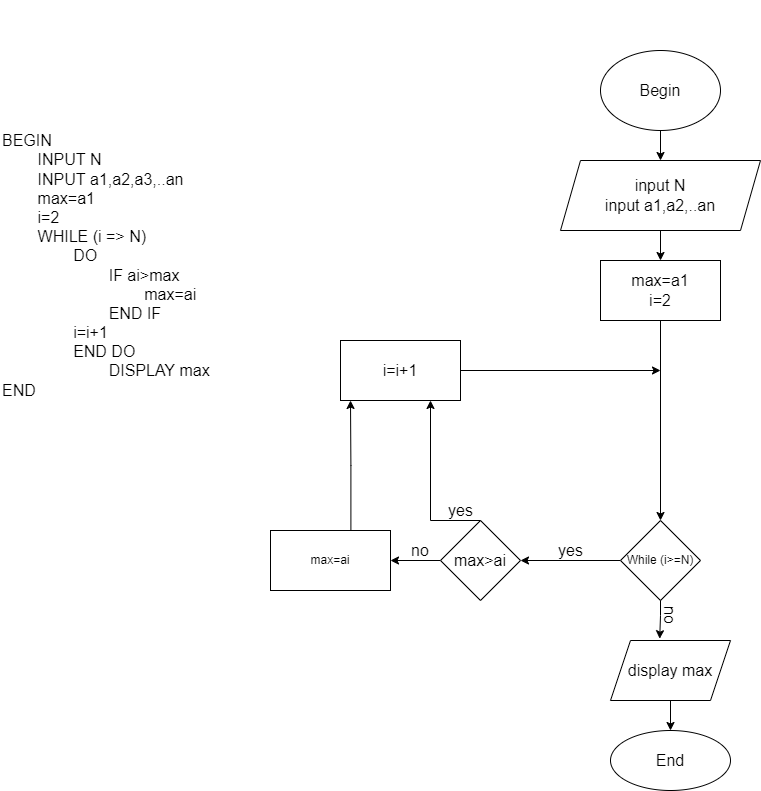

The diagram above was exported from draw.io. Its source (the exported page's mxGraphModel, read from the mxfile embedded in the PNG):
<mxGraphModel dx="1865" dy="1729" grid="1" gridSize="10" guides="1" tooltips="1" connect="1" arrows="1" fold="1" page="1" pageScale="1" pageWidth="827" pageHeight="1169" math="0" shadow="0">
  <root>
    <mxCell id="0" />
    <mxCell id="1" parent="0" />
    <mxCell id="SlzdWnGqzLa3INgPuFjX-1" value="&lt;span style=&quot;font-size: 16px&quot;&gt;BEGIN&amp;nbsp;&lt;br&gt;&lt;span style=&quot;white-space: pre&quot;&gt;&#09;&lt;/span&gt;INPUT N&lt;br&gt;&lt;span style=&quot;white-space: pre&quot;&gt;&#09;&lt;/span&gt;INPUT a1,a2,a3,..an&lt;br&gt;&lt;span style=&quot;white-space: pre&quot;&gt;&#09;&lt;/span&gt;max=a1&lt;br&gt;&lt;span style=&quot;white-space: pre&quot;&gt;&#09;&lt;/span&gt;i=2&lt;br&gt;&lt;span style=&quot;white-space: pre&quot;&gt;&#09;&lt;/span&gt;WHILE (i =&amp;gt; N)&lt;br&gt;&lt;span style=&quot;white-space: pre&quot;&gt;&#09;&lt;/span&gt;&lt;span style=&quot;white-space: pre&quot;&gt;&#09;&lt;/span&gt;DO&lt;br&gt;&lt;span style=&quot;white-space: pre&quot;&gt;&#09;&lt;/span&gt;&lt;span style=&quot;white-space: pre&quot;&gt;&#09;&lt;/span&gt;&lt;span style=&quot;white-space: pre&quot;&gt;&#09;&lt;/span&gt;IF ai&amp;gt;max&lt;br&gt;&lt;span style=&quot;white-space: pre&quot;&gt;&#09;&lt;/span&gt;&lt;span style=&quot;white-space: pre&quot;&gt;&#09;&lt;/span&gt;&lt;span style=&quot;white-space: pre&quot;&gt;&#09;&lt;span style=&quot;white-space: pre&quot;&gt;&#09;&lt;/span&gt;m&lt;/span&gt;ax=ai&lt;br&gt;&lt;span style=&quot;white-space: pre&quot;&gt;&#09;&lt;/span&gt;&lt;span style=&quot;white-space: pre&quot;&gt;&#09;&lt;/span&gt;&lt;span style=&quot;white-space: pre&quot;&gt;&#09;&lt;/span&gt;END IF&lt;br&gt;&lt;span style=&quot;white-space: pre&quot;&gt;&#09;&lt;/span&gt;&lt;span style=&quot;white-space: pre&quot;&gt;&#09;&lt;/span&gt;i=i+1&lt;br&gt;&lt;span style=&quot;white-space: pre&quot;&gt;&#09;&lt;/span&gt;&lt;span style=&quot;white-space: pre&quot;&gt;&#09;&lt;/span&gt;END DO&lt;br&gt;&lt;span style=&quot;white-space: pre&quot;&gt;&#09;&lt;/span&gt;&lt;span style=&quot;white-space: pre&quot;&gt;&#09;&lt;/span&gt;&lt;span style=&quot;white-space: pre&quot;&gt;&#09;&lt;/span&gt;DISPLAY max&lt;br&gt;END&lt;br&gt;&lt;/span&gt;" style="text;html=1;strokeColor=none;fillColor=none;align=left;verticalAlign=middle;whiteSpace=wrap;rounded=0;" parent="1" vertex="1">
      <mxGeometry x="-170" y="-50" width="420" height="530" as="geometry" />
    </mxCell>
    <mxCell id="SlzdWnGqzLa3INgPuFjX-4" value="" style="edgeStyle=orthogonalEdgeStyle;rounded=0;orthogonalLoop=1;jettySize=auto;html=1;fontSize=16;" parent="1" source="SlzdWnGqzLa3INgPuFjX-2" target="SlzdWnGqzLa3INgPuFjX-3" edge="1">
      <mxGeometry relative="1" as="geometry" />
    </mxCell>
    <mxCell id="SlzdWnGqzLa3INgPuFjX-2" value="Begin" style="ellipse;whiteSpace=wrap;html=1;fontSize=16;" parent="1" vertex="1">
      <mxGeometry x="430" width="120" height="80" as="geometry" />
    </mxCell>
    <mxCell id="SlzdWnGqzLa3INgPuFjX-6" value="" style="edgeStyle=orthogonalEdgeStyle;rounded=0;orthogonalLoop=1;jettySize=auto;html=1;fontSize=16;entryX=0.5;entryY=0;entryDx=0;entryDy=0;exitX=0.5;exitY=1;exitDx=0;exitDy=0;" parent="1" source="PlYx6dAROyJEA3YHJs7y-6" target="PlYx6dAROyJEA3YHJs7y-1" edge="1">
      <mxGeometry relative="1" as="geometry">
        <mxPoint x="490" y="270" as="sourcePoint" />
        <mxPoint x="490" y="480" as="targetPoint" />
      </mxGeometry>
    </mxCell>
    <mxCell id="PlYx6dAROyJEA3YHJs7y-7" value="" style="edgeStyle=orthogonalEdgeStyle;rounded=0;orthogonalLoop=1;jettySize=auto;html=1;" edge="1" parent="1" source="SlzdWnGqzLa3INgPuFjX-3" target="PlYx6dAROyJEA3YHJs7y-6">
      <mxGeometry relative="1" as="geometry" />
    </mxCell>
    <mxCell id="SlzdWnGqzLa3INgPuFjX-3" value="input N&lt;br&gt;&lt;div&gt;&lt;span&gt;input a1,a2,..an&lt;br&gt;&lt;/span&gt;&lt;/div&gt;" style="shape=parallelogram;perimeter=parallelogramPerimeter;whiteSpace=wrap;html=1;fixedSize=1;fontSize=16;align=center;" parent="1" vertex="1">
      <mxGeometry x="390" y="110" width="200" height="70" as="geometry" />
    </mxCell>
    <mxCell id="SlzdWnGqzLa3INgPuFjX-8" value="" style="edgeStyle=orthogonalEdgeStyle;rounded=0;orthogonalLoop=1;jettySize=auto;html=1;fontSize=16;exitX=0;exitY=0.5;exitDx=0;exitDy=0;" parent="1" source="PlYx6dAROyJEA3YHJs7y-1" target="SlzdWnGqzLa3INgPuFjX-7" edge="1">
      <mxGeometry relative="1" as="geometry">
        <mxPoint x="430" y="510" as="sourcePoint" />
      </mxGeometry>
    </mxCell>
    <mxCell id="SlzdWnGqzLa3INgPuFjX-31" style="edgeStyle=orthogonalEdgeStyle;rounded=0;orthogonalLoop=1;jettySize=auto;html=1;entryX=0.41;entryY=-0.03;entryDx=0;entryDy=0;entryPerimeter=0;fontSize=16;" parent="1" target="SlzdWnGqzLa3INgPuFjX-27" edge="1">
      <mxGeometry relative="1" as="geometry">
        <mxPoint x="490" y="540" as="sourcePoint" />
      </mxGeometry>
    </mxCell>
    <mxCell id="SlzdWnGqzLa3INgPuFjX-19" value="" style="edgeStyle=orthogonalEdgeStyle;rounded=0;orthogonalLoop=1;jettySize=auto;html=1;fontSize=16;" parent="1" source="SlzdWnGqzLa3INgPuFjX-7" edge="1">
      <mxGeometry relative="1" as="geometry">
        <mxPoint x="220" y="510" as="targetPoint" />
      </mxGeometry>
    </mxCell>
    <mxCell id="SlzdWnGqzLa3INgPuFjX-7" value="max&amp;gt;ai" style="rhombus;whiteSpace=wrap;html=1;fontSize=16;" parent="1" vertex="1">
      <mxGeometry x="270" y="470" width="80" height="80" as="geometry" />
    </mxCell>
    <mxCell id="SlzdWnGqzLa3INgPuFjX-28" style="edgeStyle=orthogonalEdgeStyle;rounded=0;orthogonalLoop=1;jettySize=auto;html=1;fontSize=16;" parent="1" source="SlzdWnGqzLa3INgPuFjX-9" edge="1">
      <mxGeometry relative="1" as="geometry">
        <mxPoint x="490" y="320" as="targetPoint" />
      </mxGeometry>
    </mxCell>
    <mxCell id="SlzdWnGqzLa3INgPuFjX-9" value="i=i+1" style="whiteSpace=wrap;html=1;fontSize=16;" parent="1" vertex="1">
      <mxGeometry x="170" y="290" width="120" height="60" as="geometry" />
    </mxCell>
    <mxCell id="SlzdWnGqzLa3INgPuFjX-29" style="edgeStyle=orthogonalEdgeStyle;rounded=0;orthogonalLoop=1;jettySize=auto;html=1;exitX=0.67;exitY=-0.013;exitDx=0;exitDy=0;fontSize=16;exitPerimeter=0;" parent="1" source="PlYx6dAROyJEA3YHJs7y-2" edge="1">
      <mxGeometry relative="1" as="geometry">
        <mxPoint x="180" y="350" as="targetPoint" />
        <Array as="points" />
        <mxPoint x="180" y="470" as="sourcePoint" />
      </mxGeometry>
    </mxCell>
    <mxCell id="SlzdWnGqzLa3INgPuFjX-33" value="" style="edgeStyle=orthogonalEdgeStyle;rounded=0;orthogonalLoop=1;jettySize=auto;html=1;fontSize=16;" parent="1" source="SlzdWnGqzLa3INgPuFjX-27" target="SlzdWnGqzLa3INgPuFjX-32" edge="1">
      <mxGeometry relative="1" as="geometry" />
    </mxCell>
    <mxCell id="SlzdWnGqzLa3INgPuFjX-27" value="display max" style="shape=parallelogram;perimeter=parallelogramPerimeter;whiteSpace=wrap;html=1;fixedSize=1;fontSize=16;" parent="1" vertex="1">
      <mxGeometry x="440" y="590" width="120" height="60" as="geometry" />
    </mxCell>
    <mxCell id="SlzdWnGqzLa3INgPuFjX-32" value="End" style="ellipse;whiteSpace=wrap;html=1;fontSize=16;" parent="1" vertex="1">
      <mxGeometry x="440" y="680" width="120" height="60" as="geometry" />
    </mxCell>
    <mxCell id="SlzdWnGqzLa3INgPuFjX-34" value="yes" style="text;html=1;align=center;verticalAlign=middle;resizable=0;points=[];autosize=1;strokeColor=none;fillColor=none;fontSize=16;" parent="1" vertex="1">
      <mxGeometry x="380" y="490" width="40" height="20" as="geometry" />
    </mxCell>
    <mxCell id="SlzdWnGqzLa3INgPuFjX-35" value="yes" style="text;html=1;align=center;verticalAlign=middle;resizable=0;points=[];autosize=1;strokeColor=none;fillColor=none;fontSize=16;rotation=0;" parent="1" vertex="1">
      <mxGeometry x="270" y="450" width="40" height="20" as="geometry" />
    </mxCell>
    <mxCell id="SlzdWnGqzLa3INgPuFjX-36" value="no" style="text;html=1;strokeColor=none;fillColor=none;align=center;verticalAlign=middle;whiteSpace=wrap;rounded=0;fontSize=16;" parent="1" vertex="1">
      <mxGeometry x="220" y="485" width="60" height="30" as="geometry" />
    </mxCell>
    <mxCell id="SlzdWnGqzLa3INgPuFjX-37" value="no" style="text;html=1;strokeColor=none;fillColor=none;align=center;verticalAlign=middle;whiteSpace=wrap;rounded=0;fontSize=16;rotation=90;" parent="1" vertex="1">
      <mxGeometry x="470" y="550" width="60" height="30" as="geometry" />
    </mxCell>
    <mxCell id="PlYx6dAROyJEA3YHJs7y-1" value="While (i&amp;gt;=N)" style="rhombus;whiteSpace=wrap;html=1;" vertex="1" parent="1">
      <mxGeometry x="450" y="470" width="80" height="80" as="geometry" />
    </mxCell>
    <mxCell id="PlYx6dAROyJEA3YHJs7y-2" value="max=ai" style="rounded=0;whiteSpace=wrap;html=1;" vertex="1" parent="1">
      <mxGeometry x="100" y="480" width="120" height="60" as="geometry" />
    </mxCell>
    <mxCell id="PlYx6dAROyJEA3YHJs7y-4" value="" style="endArrow=classic;html=1;rounded=0;entryX=0.75;entryY=1;entryDx=0;entryDy=0;exitX=0.5;exitY=0;exitDx=0;exitDy=0;" edge="1" parent="1" source="SlzdWnGqzLa3INgPuFjX-7" target="SlzdWnGqzLa3INgPuFjX-9">
      <mxGeometry width="50" height="50" relative="1" as="geometry">
        <mxPoint x="230" y="460" as="sourcePoint" />
        <mxPoint x="270" y="370" as="targetPoint" />
        <Array as="points">
          <mxPoint x="260" y="470" />
        </Array>
      </mxGeometry>
    </mxCell>
    <mxCell id="PlYx6dAROyJEA3YHJs7y-6" value="max=a1&lt;br&gt;i=2" style="whiteSpace=wrap;html=1;fontSize=16;" vertex="1" parent="1">
      <mxGeometry x="430" y="210" width="120" height="60" as="geometry" />
    </mxCell>
  </root>
</mxGraphModel>